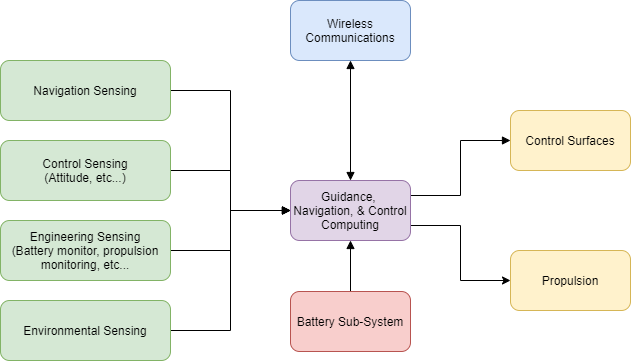

The diagram above was exported from draw.io. Its source (the exported page's mxGraphModel, read from the mxfile embedded in the PNG):
<mxGraphModel dx="942" dy="642" grid="0" gridSize="10" guides="1" tooltips="1" connect="1" arrows="1" fold="1" page="1" pageScale="1" pageWidth="850" pageHeight="1100" math="0" shadow="0">
  <root>
    <mxCell id="0" />
    <mxCell id="1" parent="0" />
    <mxCell id="UbeX-zN5QKSsOlwN9jRc-9" style="edgeStyle=orthogonalEdgeStyle;rounded=0;orthogonalLoop=1;jettySize=auto;html=1;exitX=0;exitY=0.5;exitDx=0;exitDy=0;entryX=1;entryY=0.5;entryDx=0;entryDy=0;startArrow=block;startFill=1;endArrow=none;endFill=0;" edge="1" parent="1" source="UbeX-zN5QKSsOlwN9jRc-1" target="UbeX-zN5QKSsOlwN9jRc-4">
      <mxGeometry relative="1" as="geometry" />
    </mxCell>
    <mxCell id="UbeX-zN5QKSsOlwN9jRc-10" style="edgeStyle=orthogonalEdgeStyle;rounded=0;orthogonalLoop=1;jettySize=auto;html=1;exitX=0;exitY=0.5;exitDx=0;exitDy=0;entryX=1;entryY=0.5;entryDx=0;entryDy=0;startArrow=block;startFill=1;endArrow=none;endFill=0;" edge="1" parent="1" source="UbeX-zN5QKSsOlwN9jRc-1" target="UbeX-zN5QKSsOlwN9jRc-3">
      <mxGeometry relative="1" as="geometry" />
    </mxCell>
    <mxCell id="UbeX-zN5QKSsOlwN9jRc-11" style="edgeStyle=orthogonalEdgeStyle;rounded=0;orthogonalLoop=1;jettySize=auto;html=1;exitX=0;exitY=0.5;exitDx=0;exitDy=0;entryX=1;entryY=0.5;entryDx=0;entryDy=0;startArrow=block;startFill=1;endArrow=none;endFill=0;" edge="1" parent="1" source="UbeX-zN5QKSsOlwN9jRc-1" target="UbeX-zN5QKSsOlwN9jRc-6">
      <mxGeometry relative="1" as="geometry" />
    </mxCell>
    <mxCell id="UbeX-zN5QKSsOlwN9jRc-12" style="edgeStyle=orthogonalEdgeStyle;rounded=0;orthogonalLoop=1;jettySize=auto;html=1;exitX=0;exitY=0.5;exitDx=0;exitDy=0;entryX=1;entryY=0.5;entryDx=0;entryDy=0;startArrow=block;startFill=1;endArrow=none;endFill=0;" edge="1" parent="1" source="UbeX-zN5QKSsOlwN9jRc-1" target="UbeX-zN5QKSsOlwN9jRc-5">
      <mxGeometry relative="1" as="geometry" />
    </mxCell>
    <mxCell id="UbeX-zN5QKSsOlwN9jRc-13" style="edgeStyle=orthogonalEdgeStyle;rounded=0;orthogonalLoop=1;jettySize=auto;html=1;exitX=0.5;exitY=0;exitDx=0;exitDy=0;entryX=0.5;entryY=1;entryDx=0;entryDy=0;endArrow=block;endFill=1;startArrow=block;startFill=1;" edge="1" parent="1" source="UbeX-zN5QKSsOlwN9jRc-1" target="UbeX-zN5QKSsOlwN9jRc-2">
      <mxGeometry relative="1" as="geometry" />
    </mxCell>
    <mxCell id="UbeX-zN5QKSsOlwN9jRc-14" style="edgeStyle=orthogonalEdgeStyle;rounded=0;orthogonalLoop=1;jettySize=auto;html=1;exitX=1;exitY=0.25;exitDx=0;exitDy=0;entryX=0;entryY=0.5;entryDx=0;entryDy=0;endArrow=block;endFill=1;" edge="1" parent="1" source="UbeX-zN5QKSsOlwN9jRc-1" target="UbeX-zN5QKSsOlwN9jRc-8">
      <mxGeometry relative="1" as="geometry" />
    </mxCell>
    <mxCell id="UbeX-zN5QKSsOlwN9jRc-15" style="edgeStyle=orthogonalEdgeStyle;rounded=0;orthogonalLoop=1;jettySize=auto;html=1;exitX=1;exitY=0.75;exitDx=0;exitDy=0;entryX=0;entryY=0.5;entryDx=0;entryDy=0;" edge="1" parent="1" source="UbeX-zN5QKSsOlwN9jRc-1" target="UbeX-zN5QKSsOlwN9jRc-7">
      <mxGeometry relative="1" as="geometry" />
    </mxCell>
    <mxCell id="UbeX-zN5QKSsOlwN9jRc-1" value="Guidance,&amp;nbsp; Navigation, &amp;amp; Control Computing" style="rounded=1;whiteSpace=wrap;html=1;fillColor=#e1d5e7;strokeColor=#9673a6;" vertex="1" parent="1">
      <mxGeometry x="390" y="300" width="120" height="60" as="geometry" />
    </mxCell>
    <mxCell id="UbeX-zN5QKSsOlwN9jRc-2" value="Wireless Communications" style="rounded=1;whiteSpace=wrap;html=1;fillColor=#dae8fc;strokeColor=#6c8ebf;" vertex="1" parent="1">
      <mxGeometry x="390" y="120" width="120" height="60" as="geometry" />
    </mxCell>
    <mxCell id="UbeX-zN5QKSsOlwN9jRc-3" value="Control Sensing&lt;br&gt;(Attitude, etc...)" style="rounded=1;whiteSpace=wrap;html=1;fillColor=#d5e8d4;strokeColor=#82b366;" vertex="1" parent="1">
      <mxGeometry x="100" y="260" width="170" height="60" as="geometry" />
    </mxCell>
    <mxCell id="UbeX-zN5QKSsOlwN9jRc-4" value="Navigation Sensing" style="rounded=1;whiteSpace=wrap;html=1;fillColor=#d5e8d4;strokeColor=#82b366;" vertex="1" parent="1">
      <mxGeometry x="100" y="180" width="170" height="60" as="geometry" />
    </mxCell>
    <mxCell id="UbeX-zN5QKSsOlwN9jRc-5" value="Environmental Sensing" style="rounded=1;whiteSpace=wrap;html=1;fillColor=#d5e8d4;strokeColor=#82b366;" vertex="1" parent="1">
      <mxGeometry x="100" y="420" width="170" height="60" as="geometry" />
    </mxCell>
    <mxCell id="UbeX-zN5QKSsOlwN9jRc-6" value="Engineering Sensing&lt;br&gt;(Battery monitor, propulsion monitoring, etc..." style="rounded=1;whiteSpace=wrap;html=1;fillColor=#d5e8d4;strokeColor=#82b366;" vertex="1" parent="1">
      <mxGeometry x="100" y="340" width="170" height="60" as="geometry" />
    </mxCell>
    <mxCell id="UbeX-zN5QKSsOlwN9jRc-7" value="Propulsion" style="rounded=1;whiteSpace=wrap;html=1;fillColor=#fff2cc;strokeColor=#d6b656;" vertex="1" parent="1">
      <mxGeometry x="610" y="370" width="120" height="60" as="geometry" />
    </mxCell>
    <mxCell id="UbeX-zN5QKSsOlwN9jRc-8" value="Control Surfaces" style="rounded=1;whiteSpace=wrap;html=1;fillColor=#fff2cc;strokeColor=#d6b656;" vertex="1" parent="1">
      <mxGeometry x="610" y="230" width="120" height="60" as="geometry" />
    </mxCell>
    <mxCell id="UbeX-zN5QKSsOlwN9jRc-17" style="edgeStyle=orthogonalEdgeStyle;rounded=0;orthogonalLoop=1;jettySize=auto;html=1;exitX=0.5;exitY=0;exitDx=0;exitDy=0;entryX=0.5;entryY=1;entryDx=0;entryDy=0;startArrow=none;startFill=0;endArrow=block;endFill=1;" edge="1" parent="1" source="UbeX-zN5QKSsOlwN9jRc-16" target="UbeX-zN5QKSsOlwN9jRc-1">
      <mxGeometry relative="1" as="geometry" />
    </mxCell>
    <mxCell id="UbeX-zN5QKSsOlwN9jRc-16" value="Battery Sub-System" style="rounded=1;whiteSpace=wrap;html=1;fillColor=#f8cecc;strokeColor=#b85450;" vertex="1" parent="1">
      <mxGeometry x="390" y="411" width="120" height="60" as="geometry" />
    </mxCell>
  </root>
</mxGraphModel>